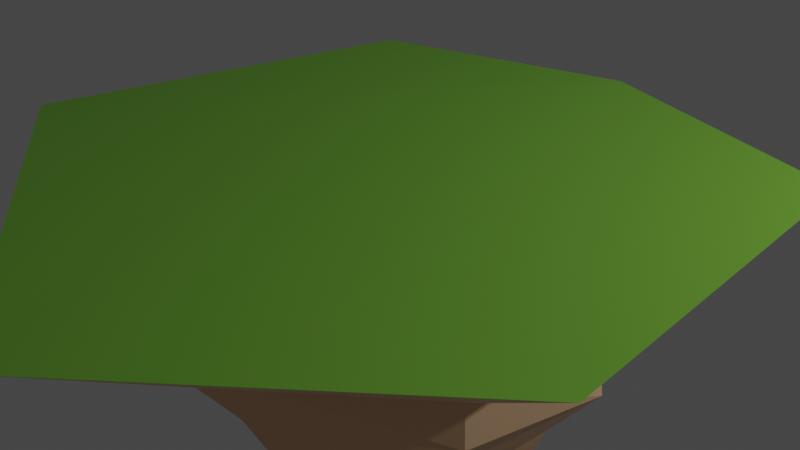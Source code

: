 # Source: floatingIsland.blend  (saved by Blender 2.82.7; exported with 4.5.12 LTS)
import bpy
from mathutils import Matrix  # noqa: F401  (used for matrix-valued properties, if any)

bpy.ops.wm.read_factory_settings(use_empty=True)
scene = bpy.context.scene
scene.name = 'Scene'

# ---- collections
col_collection = bpy.data.collections.new('Collection'); scene.collection.children.link(col_collection)

# ---- images (referenced by path relative to the original .blend; pixels are not part of the script)
import os
ASSET_DIR = os.environ.get("B2B_ASSET_DIR", "")  # directory of the original .blend (textures are referenced by path, not embedded)
HERE = os.path.dirname(os.path.abspath(__file__))  # packed textures are extracted next to this script under _unpacked/

def load_image(name, relpath, width, height, colorspace="sRGB"):
    """Load a texture the original file referenced (path relative to the .blend, or extracted next to this script)."""
    p = next((c for c in (os.path.join(HERE, relpath), os.path.join(ASSET_DIR, relpath)) if relpath and os.path.exists(c)), "")
    if p:
        img = bpy.data.images.load(p, check_existing=True)
        img.name = name
    else:  # same state as the original file: an image datablock whose file is absent (Cycles renders it pink)
        img = bpy.data.images.new(name, width, height)
        img.source = "FILE"
        img.filepath = "//" + (relpath or name)
    img.colorspace_settings.name = colorspace
    return img
img_island_base_color = load_image('Island Base Color', '_unpacked/Island_Base_Color.a6941151.png', 1024, 1024, 'sRGB')

# ---- materials (node trees are filled in below, after node groups)
mat_material_001 = bpy.data.materials.new('Material.001')
mat_material_001.use_transparent_shadow = False

# ---- material node trees
mat_material_001.use_nodes = True; mat_material_001.node_tree.nodes.clear()
_N = mat_material_001.node_tree.nodes; _L = mat_material_001.node_tree.links
n0 = _N.new('ShaderNodeOutputMaterial'); n0.name = 'Material Output'; n0.location = (300, 300)
n1 = _N.new('ShaderNodeBsdfPrincipled'); n1.name = 'Principled BSDF'; n1.location = (10, 300)
n1.distribution = 'GGX'
n1.subsurface_method = 'BURLEY'
n1.inputs[3].default_value = 1.45
n1.inputs[27].default_value = (0.0, 0.0, 0.0, 1.0)
n1.inputs[28].default_value = 1.0
n2 = _N.new('ShaderNodeTexImage'); n2.name = 'Image Texture'; n2.location = (-280, 260)
n2.image = img_island_base_color
_L.new(n1.outputs[0], n0.inputs[0])
_L.new(n2.outputs[0], n1.inputs[0])
n0.is_active_output = True

# ---- world
world_world = bpy.data.worlds.new('World'); scene.world = world_world
world_world.use_nodes = True; world_world.node_tree.nodes.clear()
_N = world_world.node_tree.nodes; _L = world_world.node_tree.links
n0 = _N.new('ShaderNodeOutputWorld'); n0.name = 'World Output'; n0.location = (300, 300)
n1 = _N.new('ShaderNodeBackground'); n1.name = 'Background'; n1.location = (10, 300)
n1.inputs[0].default_value = (0.05088, 0.05088, 0.05088, 1.0)
_L.new(n1.outputs[0], n0.inputs[0])
n0.is_active_output = True
world_world.color = (0.05088, 0.05088, 0.05088)
world_world.use_sun_shadow = False
world_world.sun_shadow_jitter_overblur = 0.0

# ---- cameras
cam_camera = bpy.data.cameras.new('Camera')
cam_camera.clip_end = 100.0
cam_camera.ortho_scale = 7.314

# ---- lights
light_light = bpy.data.lights.new('Light', 'POINT')
light_light.transmission_factor = 0.0
light_light.energy = 1000.0
light_light.shadow_soft_size = 0.1
light_light.shadow_maximum_resolution = 0.006
light_light.use_absolute_resolution = True

# ---- meshes
me_cylinder_001 = bpy.data.meshes.new('Cylinder.001')
me_cylinder_001.from_pydata([(0.104, 2.359, -1.121), (-0.02646, 3.658, 0.6), (1.775, 1.341, -0.7829), (3.171, 2.777, 0.5303), (1.794, -0.8672, -0.882), (3.569, -1.624, 0.4131), (-0.0008042, -2.879, -0.3779), (0.2828, -4.631, 0.4307), (-2.306, -1.233, -0.7395), (-4.118, -1.697, 0.5568), (-1.726, 1.52, -0.794), (-3.109, 2.776, 0.6089), (-0.009729, 2.351, -1.641), (1.661, 1.334, -1.303), (1.804, -0.8636, -1.416), (0.4112, -2.322, -1.074), (-1.702, -0.9411, -1.257), (-1.716, 1.523, -1.328), (0.8931, -1.729, -2.335), (-0.5258, 2.169, -2.136), (1.954, 1.001, -1.627), (-1.936, 0.5533, -2.23), (-1.216, 0.9528, -2.688), (0.1266, -0.9553, -3.713), (1.417, 0.8214, -2.265), (-0.5284, 1.617, -2.553), (-0.04188, 0.2755, -4.075), (0.4342, -0.265, -4.122), (0.8728, 0.2298, -3.928), (0.1971, 0.5063, -4.028), (0.5372, 0.128, -4.721)], [], [(0, 1, 3, 2), (2, 3, 5, 4), (4, 5, 7, 6), (6, 7, 9, 8), (3, 1, 11, 9, 7, 5), (8, 9, 11, 10), (10, 11, 1, 0), (2, 4, 14, 20, 13), (12, 13, 20, 19), (8, 10, 17, 21, 16), (0, 2, 13, 12), (4, 6, 15, 18, 14), (10, 0, 12, 19, 17), (6, 8, 16, 15), (22, 25, 29, 26), (21, 19, 25, 22), (21, 18, 15, 16), (21, 17, 19), (18, 20, 14), (20, 18, 23, 24), (19, 20, 24, 25), (18, 21, 22, 23), (29, 28, 30), (24, 23, 27, 28), (25, 24, 28, 29), (23, 22, 26, 27), (27, 26, 30), (26, 29, 30), (28, 27, 30)])
_uv = me_cylinder_001.uv_layers.new(name='UVMap')
_uv.uv.foreach_set('vector', [1.0, 0.5, 1.0, 1.0, 0.8333, 1.0, 0.8333, 0.5, 0.8333, 0.5, 0.8333, 1.0, 0.6667, 1.0, 0.6667, 0.5, 0.6667, 0.5, 0.6667, 1.0, 0.5, 1.0, 0.5, 0.5, 0.5, 0.5, 0.5, 1.0, 0.3333, 1.0, 0.3333, 0.5, 0.4578, 0.37, 0.25, 0.49, 0.04215, 0.37, 0.04215, 0.13, 0.25, 0.01, 0.4578, 0.13, 0.3333, 0.5, 0.3333, 1.0, 0.1667, 1.0, 0.1667, 0.5, 0.1667, 0.5, 0.1667, 1.0, -8.941e-08, 1.0, -8.941e-08, 0.5, 0.8333, 0.5, 0.6667, 0.5, 0.6667, 0.5, 0.7551, 0.5, 0.8333, 0.5, 0.75, 0.49, 0.9578, 0.37, 0.9578, 0.2573, 0.6643, 0.4405, 0.3333, 0.5, 0.1667, 0.5, 0.1667, 0.5, 0.249, 0.5, 0.3333, 0.5, 1.0, 0.5, 0.8333, 0.5, 0.8333, 0.5, 1.0, 0.5, 0.6667, 0.5, 0.5, 0.5, 0.5, 0.5, 0.5555, 0.5, 0.6667, 0.5, 0.1667, 0.5, -8.941e-08, 0.5, -8.941e-08, 0.5, 0.06873, 0.5, 0.1667, 0.5, 0.5, 0.5, 0.3333, 0.5, 0.3333, 0.5, 0.5, 0.5, 0.5422, 0.2514, 0.6643, 0.4405, 0.6643, 0.4405, 0.5422, 0.2514, 0.5422, 0.2514, 0.6643, 0.4405, 0.6643, 0.4405, 0.5422, 0.2514, 0.5422, 0.2514, 0.8192, 0.04995, 0.75, 0.01, 0.5422, 0.13, 0.5422, 0.2514, 0.5422, 0.37, 0.6643, 0.4405, 0.8192, 0.04995, 0.9578, 0.2573, 0.9578, 0.13, 0.9578, 0.2573, 0.8192, 0.04995, 0.8192, 0.04995, 0.9578, 0.2573, 0.6643, 0.4405, 0.9578, 0.2573, 0.9578, 0.2573, 0.6643, 0.4405, 0.8192, 0.04995, 0.5422, 0.2514, 0.5422, 0.2514, 0.8192, 0.04995, 0.6643, 0.4405, 0.9578, 0.2573, 0.6643, 0.4405, 0.9578, 0.2573, 0.8192, 0.04995, 0.8192, 0.04995, 0.9578, 0.2573, 0.6643, 0.4405, 0.9578, 0.2573, 0.9578, 0.2573, 0.6643, 0.4405, 0.8192, 0.04995, 0.5422, 0.2514, 0.5422, 0.2514, 0.8192, 0.04995, 0.8192, 0.04995, 0.5422, 0.2514, 0.8192, 0.04995, 0.5422, 0.2514, 0.6643, 0.4405, 0.5422, 0.2514, 0.9578, 0.2573, 0.8192, 0.04995, 0.9578, 0.2573])
_ca = me_cylinder_001.color_attributes.new('Col', 'BYTE_COLOR', 'CORNER')
_ca.data.foreach_set('color', [1.0, 1.0, 1.0, 1.0, 1.0, 1.0, 1.0, 1.0, 1.0, 1.0, 1.0, 1.0, 1.0, 1.0, 1.0, 1.0, 1.0, 1.0, 1.0, 1.0, 1.0, 1.0, 1.0, 1.0, 1.0, 1.0, 1.0, 1.0, 1.0, 1.0, 1.0, 1.0, 1.0, 1.0, 1.0, 1.0, 1.0, 1.0, 1.0, 1.0, 1.0, 1.0, 1.0, 1.0, 1.0, 1.0, 1.0, 1.0, 1.0, 1.0, 1.0, 1.0, 1.0, 1.0, 1.0, 1.0, 1.0, 1.0, 1.0, 1.0, 1.0, 1.0, 1.0, 1.0, 1.0, 1.0, 1.0, 1.0, 1.0, 1.0, 1.0, 1.0, 1.0, 1.0, 1.0, 1.0, 1.0, 1.0, 1.0, 1.0, 1.0, 1.0, 1.0, 1.0, 1.0, 1.0, 1.0, 1.0, 1.0, 1.0, 1.0, 1.0, 1.0, 1.0, 1.0, 1.0, 1.0, 1.0, 1.0, 1.0, 1.0, 1.0, 1.0, 1.0, 1.0, 1.0, 1.0, 1.0, 1.0, 1.0, 1.0, 1.0, 1.0, 1.0, 1.0, 1.0, 1.0, 1.0, 1.0, 1.0, 1.0, 1.0, 1.0, 1.0, 1.0, 1.0, 1.0, 1.0, 1.0, 1.0, 1.0, 1.0, 1.0, 1.0, 1.0, 1.0, 1.0, 1.0, 1.0, 1.0, 1.0, 1.0, 1.0, 1.0, 1.0, 1.0, 1.0, 1.0, 1.0, 1.0, 1.0, 1.0, 1.0, 1.0, 1.0, 1.0, 1.0, 1.0, 1.0, 1.0, 1.0, 1.0, 1.0, 1.0, 1.0, 1.0, 1.0, 1.0, 1.0, 1.0, 1.0, 1.0, 1.0, 1.0, 1.0, 1.0, 1.0, 1.0, 1.0, 1.0, 1.0, 1.0, 1.0, 1.0, 1.0, 1.0, 1.0, 1.0, 1.0, 1.0, 1.0, 1.0, 1.0, 1.0, 1.0, 1.0, 1.0, 1.0, 1.0, 1.0, 1.0, 1.0, 1.0, 1.0, 1.0, 1.0, 1.0, 1.0, 1.0, 1.0, 1.0, 1.0, 1.0, 1.0, 1.0, 1.0, 1.0, 1.0, 1.0, 1.0, 1.0, 1.0, 1.0, 1.0, 1.0, 1.0, 1.0, 1.0, 1.0, 1.0, 1.0, 1.0, 1.0, 1.0, 1.0, 1.0, 1.0, 1.0, 1.0, 1.0, 1.0, 1.0, 1.0, 1.0, 1.0, 1.0, 1.0, 1.0, 1.0, 1.0, 1.0, 1.0, 1.0, 1.0, 1.0, 1.0, 1.0, 1.0, 1.0, 1.0, 1.0, 1.0, 1.0, 1.0, 1.0, 1.0, 1.0, 1.0, 1.0, 1.0, 1.0, 1.0, 1.0, 1.0, 1.0, 1.0, 1.0, 1.0, 1.0, 1.0, 1.0, 1.0, 1.0, 1.0, 1.0, 1.0, 1.0, 1.0, 1.0, 1.0, 1.0, 1.0, 1.0, 1.0, 1.0, 1.0, 1.0, 1.0, 1.0, 1.0, 1.0, 1.0, 1.0, 1.0, 1.0, 1.0, 1.0, 1.0, 1.0, 1.0, 1.0, 1.0, 1.0, 1.0, 1.0, 1.0, 1.0, 1.0, 1.0, 1.0, 1.0, 1.0, 1.0, 1.0, 1.0, 1.0, 1.0, 1.0, 1.0, 1.0, 1.0, 1.0, 1.0, 1.0, 1.0, 1.0, 1.0, 1.0, 1.0, 1.0, 1.0, 1.0, 1.0, 1.0, 1.0, 1.0, 1.0, 1.0, 1.0, 1.0, 1.0, 1.0, 1.0, 1.0, 1.0, 1.0, 1.0, 1.0, 1.0, 1.0, 1.0, 1.0, 1.0, 1.0, 1.0, 1.0, 1.0, 1.0, 1.0, 1.0, 1.0, 1.0, 1.0, 1.0, 1.0, 1.0, 1.0, 1.0, 1.0, 1.0, 1.0, 1.0, 1.0, 1.0, 1.0, 1.0, 1.0, 1.0, 1.0, 1.0, 1.0, 1.0, 1.0, 1.0, 1.0, 1.0, 1.0, 1.0, 1.0, 1.0, 1.0, 1.0, 1.0, 1.0, 1.0, 1.0, 1.0, 1.0, 1.0, 1.0, 1.0, 1.0, 1.0, 1.0, 1.0, 1.0, 1.0, 1.0, 1.0, 1.0, 1.0, 1.0, 1.0, 1.0, 1.0, 1.0, 1.0, 1.0, 1.0, 1.0, 1.0, 1.0, 1.0, 1.0, 1.0, 1.0, 1.0, 1.0, 1.0, 1.0, 1.0, 1.0, 1.0, 1.0, 1.0, 1.0, 1.0, 1.0, 1.0, 1.0, 1.0, 1.0, 1.0, 1.0, 1.0, 1.0, 1.0, 1.0, 1.0, 1.0, 1.0, 1.0, 1.0, 1.0])
me_cylinder_001.materials.append(mat_material_001)
me_cylinder_001.use_remesh_fix_poles = True
me_cylinder_001.use_remesh_preserve_attributes = False
me_cylinder_001.use_mirror_vertex_groups = False
me_cylinder_001.update()

# ---- objects
ob_light = bpy.data.objects.new('Light', light_light)
ob_camera = bpy.data.objects.new('Camera', cam_camera)
ob_cylinder = bpy.data.objects.new('Cylinder', me_cylinder_001)

# ---- transforms, parenting, visibility, modifiers, constraints
ob_light.location = (9.031, 4.977, 5.904)
ob_light.rotation_euler = (0.6503, 0.05522, 1.866)
ob_light.lock_rotations_4d = False
ob_light.empty_display_type = 'ARROWS'
ob_light.color = (0.0, 0.0, 0.0, 0.0)
ob_light.lineart.crease_threshold = 0.0
ob_camera.location = (7.359, -6.926, 4.958)
ob_camera.rotation_euler = (1.109, 0.0, 0.8149)
ob_camera.lock_rotations_4d = False
ob_camera.empty_display_type = 'ARROWS'
ob_camera.color = (0.0, 0.0, 0.0, 0.0)
ob_camera.display_type = 'WIRE'
ob_camera.lineart.crease_threshold = 0.0
ob_cylinder.location = (0.0209, -0.03136, 0.0)
ob_cylinder.lineart.crease_threshold = 0.0

# ---- collection membership
col_collection.objects.link(ob_light)
col_collection.objects.link(ob_camera)
col_collection.objects.link(ob_cylinder)

# ---- scene / render settings (as saved in the file)
scene.camera = ob_camera
scene.frame_start = 1; scene.frame_end = 250; scene.frame_set(58)
scene.render.engine = 'BLENDER_EEVEE_NEXT'
scene.cycles.use_denoising = False
scene.cycles.samples = 128
scene.cycles.sampling_pattern = 'TABULATED_SOBOL'
scene.cycles.use_adaptive_sampling = False
scene.cycles.use_light_tree = False
scene.view_settings.view_transform = 'Filmic'
bpy.context.view_layer.update()
